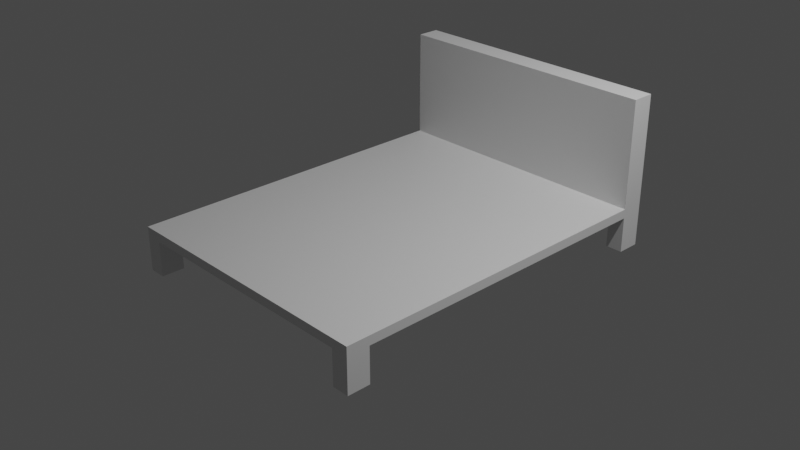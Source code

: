 # Source: bedframe.blend  (saved by Blender 2.92.15; exported with 4.5.12 LTS)
import bpy
from mathutils import Matrix  # noqa: F401  (used for matrix-valued properties, if any)

bpy.ops.wm.read_factory_settings(use_empty=True)
scene = bpy.context.scene
scene.name = 'Scene'

# ---- collections
col_collection = bpy.data.collections.new('Collection'); scene.collection.children.link(col_collection)

# ---- materials (node trees are filled in below, after node groups)
mat_material = bpy.data.materials.new('Material')
mat_material.alpha_threshold = 0.0
mat_material.use_transparent_shadow = False
mat_material.line_color = (0.0, 0.0, 0.0, 1.0)

# ---- material node trees
mat_material.use_nodes = True; mat_material.node_tree.nodes.clear()
_N = mat_material.node_tree.nodes; _L = mat_material.node_tree.links
n0 = _N.new('ShaderNodeOutputMaterial'); n0.name = 'Material Output'; n0.location = (300, 300)
n1 = _N.new('ShaderNodeBsdfPrincipled'); n1.name = 'Principled BSDF'; n1.location = (10, 300)
n1.distribution = 'GGX'
n1.subsurface_method = 'BURLEY'
n1.inputs[2].default_value = 0.4
n1.inputs[3].default_value = 1.45
n1.inputs[27].default_value = (0.0, 0.0, 0.0, 1.0)
n1.inputs[28].default_value = 1.0
_L.new(n1.outputs[0], n0.inputs[0])
n0.is_active_output = True

# ---- world
world_world = bpy.data.worlds.new('World'); scene.world = world_world
world_world.use_nodes = True; world_world.node_tree.nodes.clear()
_N = world_world.node_tree.nodes; _L = world_world.node_tree.links
n0 = _N.new('ShaderNodeOutputWorld'); n0.name = 'World Output'; n0.location = (300, 300)
n1 = _N.new('ShaderNodeBackground'); n1.name = 'Background'; n1.location = (10, 300)
n1.inputs[0].default_value = (0.05088, 0.05088, 0.05088, 1.0)
_L.new(n1.outputs[0], n0.inputs[0])
n0.is_active_output = True
world_world.color = (0.05088, 0.05088, 0.05088)
world_world.use_sun_shadow = False
world_world.sun_shadow_jitter_overblur = 0.0

# ---- cameras
cam_camera = bpy.data.cameras.new('Camera')
cam_camera.clip_end = 100.0
cam_camera.ortho_scale = 7.314

# ---- lights
light_light = bpy.data.lights.new('Light', 'POINT')
light_light.transmission_factor = 0.0
light_light.energy = 1000.0
light_light.shadow_soft_size = 0.1
light_light.shadow_maximum_resolution = 0.006
light_light.use_absolute_resolution = True

# ---- meshes
me_cube = bpy.data.meshes.new('Cube')
me_cube.from_pydata([(1.0, -1.0, 1.0), (-1.0, -1.0, 1.0), (-1.0, -0.875, -1.0), (-0.875, 1.0, -1.0), (0.875, -1.0, -1.0), (-1.0, 0.875, 1.0), (1.0, 0.875, -1.0), (-1.0, 0.875, -1.0), (0.875, 1.0, -1.0), (1.0, 0.875, 1.0), (-0.875, -1.0, -1.0), (1.0, -0.875, -1.0), (-1.0, -0.875, -0.875), (0.875, 0.875, -1.0), (-0.875, 0.875, -1.0), (-0.875, -0.875, -1.0), (0.875, -0.875, -1.0), (1.0, 1.0, -8.733), (1.0, -1.0, -8.733), (-1.0, 1.0, -8.733), (-1.0, -1.0, -8.733), (-1.0, -0.875, -8.733), (-0.875, 1.0, -8.733), (0.875, -1.0, -8.733), (1.0, 0.875, -8.733), (-1.0, 0.875, -8.733), (0.875, 1.0, -8.733), (-0.875, -1.0, -8.733), (1.0, -0.875, -8.733), (0.875, 0.875, -8.733), (-0.875, 0.875, -8.733), (-0.875, -0.875, -8.733), (0.875, -0.875, -8.733), (1.0, 1.0, 24.64), (-1.0, 1.0, 24.64), (-1.0, 0.875, 24.64), (1.0, 0.875, 24.64)], [], [(19, 25, 7, 2, 21, 20, 1, 5, 35, 34), (1, 0, 9, 5), (5, 9, 36, 35), (1, 20, 27, 10, 4, 23, 18, 0), (34, 33, 17, 26, 8, 3, 22, 19), (10, 15, 2, 7, 14, 3, 8, 13, 6, 11, 16, 4), (6, 24, 17, 33, 36, 9, 0, 18, 28, 11), (32, 28, 18, 23), (26, 17, 24, 29), (19, 22, 30, 25), (21, 31, 27, 20), (6, 13, 29, 24), (4, 16, 32, 23), (2, 12, 21), (15, 10, 27, 31), (2, 15, 31, 21), (16, 11, 28, 32), (3, 14, 30, 22), (14, 7, 25, 30), (13, 8, 26, 29), (34, 35, 36, 33)])
_uv = me_cube.uv_layers.new(name='UVMap')
_uv.uv.foreach_set('vector', [0.375, 0.25, 0.375, 0.2344, 0.375, 0.2344, 0.375, 0.01562, 0.375, 0.01562, 0.375, 0.0, 0.625, 0.0, 0.625, 0.2344, 0.625, 0.2344, 0.625, 0.25, 0.875, 0.75, 0.625, 0.75, 0.625, 0.5156, 0.875, 0.5156, 0.875, 0.5156, 0.625, 0.5156, 0.625, 0.5156, 0.875, 0.5156, 0.625, 1.0, 0.375, 1.0, 0.375, 0.9844, 0.375, 0.9844, 0.375, 0.7656, 0.375, 0.7656, 0.375, 0.75, 0.625, 0.75, 0.625, 0.25, 0.625, 0.5, 0.375, 0.5, 0.375, 0.4844, 0.375, 0.4844, 0.375, 0.2656, 0.375, 0.2656, 0.375, 0.25, 0.1406, 0.75, 0.1406, 0.7344, 0.125, 0.7344, 0.125, 0.5156, 0.1406, 0.5156, 0.1406, 0.5, 0.3594, 0.5, 0.3594, 0.5156, 0.375, 0.5156, 0.375, 0.7344, 0.3594, 0.7344, 0.3594, 0.75, 0.375, 0.5156, 0.375, 0.5156, 0.375, 0.5, 0.625, 0.5, 0.625, 0.5156, 0.625, 0.5156, 0.625, 0.75, 0.375, 0.75, 0.375, 0.7344, 0.375, 0.7344, 0.3594, 0.7344, 0.375, 0.7344, 0.375, 0.75, 0.3594, 0.75, 0.3594, 0.5, 0.375, 0.5, 0.375, 0.5156, 0.3594, 0.5156, 0.125, 0.5, 0.1406, 0.5, 0.1406, 0.5156, 0.125, 0.5156, 0.125, 0.7344, 0.1406, 0.7344, 0.1406, 0.75, 0.125, 0.75, 0.375, 0.5156, 0.3594, 0.5156, 0.3594, 0.5156, 0.375, 0.5156, 0.3594, 0.75, 0.3594, 0.7344, 0.3594, 0.7344, 0.3594, 0.75, 0.375, 0.01562, 0.3906, 0.01562, 0.375, 0.01562, 0.1406, 0.7344, 0.1406, 0.75, 0.1406, 0.75, 0.1406, 0.7344, 0.125, 0.7344, 0.1406, 0.7344, 0.1406, 0.7344, 0.125, 0.7344, 0.3594, 0.7344, 0.375, 0.7344, 0.375, 0.7344, 0.3594, 0.7344, 0.1406, 0.5, 0.1406, 0.5156, 0.1406, 0.5156, 0.1406, 0.5, 0.1406, 0.5156, 0.125, 0.5156, 0.125, 0.5156, 0.1406, 0.5156, 0.3594, 0.5156, 0.3594, 0.5, 0.3594, 0.5, 0.3594, 0.5156, 0.875, 0.5, 0.875, 0.5156, 0.625, 0.5156, 0.625, 0.5])
me_cube.materials.append(mat_material)
me_cube.use_remesh_preserve_volume = False
me_cube.use_remesh_preserve_attributes = False
me_cube.use_mirror_vertex_groups = False
me_cube.update()

# ---- objects
ob_cube = bpy.data.objects.new('Cube', me_cube)
ob_light = bpy.data.objects.new('Light', light_light)
ob_camera = bpy.data.objects.new('Camera', cam_camera)

# ---- transforms, parenting, visibility, modifiers, constraints
ob_cube.location = (0.0, 0.0, 0.0)
ob_cube.scale = (1.5, 2.0, 0.05)
ob_cube.lock_rotations_4d = False
ob_cube.empty_display_type = 'ARROWS'
ob_cube.lineart.crease_threshold = 0.0
ob_light.location = (4.076, 1.005, 5.904)
ob_light.rotation_euler = (0.6503, 0.05522, 1.866)
ob_light.lock_rotations_4d = False
ob_light.empty_display_type = 'ARROWS'
ob_light.color = (0.0, 0.0, 0.0, 0.0)
ob_light.lineart.crease_threshold = 0.0
ob_camera.location = (7.359, -6.926, 4.958)
ob_camera.rotation_euler = (1.109, 0.0, 0.8149)
ob_camera.lock_rotations_4d = False
ob_camera.empty_display_type = 'ARROWS'
ob_camera.color = (0.0, 0.0, 0.0, 0.0)
ob_camera.display_type = 'WIRE'
ob_camera.lineart.crease_threshold = 0.0

# ---- collection membership
col_collection.objects.link(ob_cube)
col_collection.objects.link(ob_light)
col_collection.objects.link(ob_camera)

# ---- scene / render settings (as saved in the file)
scene.camera = ob_camera
scene.frame_start = 1; scene.frame_end = 250; scene.frame_set(1)
scene.render.engine = 'BLENDER_EEVEE_NEXT'
scene.cycles.use_denoising = False
scene.cycles.samples = 128
scene.cycles.sampling_pattern = 'TABULATED_SOBOL'
scene.cycles.use_adaptive_sampling = False
scene.cycles.use_light_tree = False
scene.view_settings.view_transform = 'Filmic'
bpy.context.view_layer.update()
